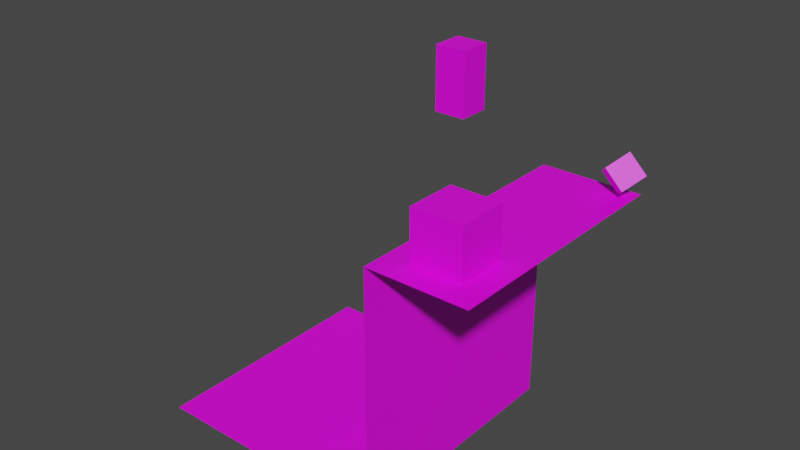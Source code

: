 # Source: mall.blend  (saved by Blender 3.3.6; exported with 4.5.12 LTS)
import bpy
from mathutils import Matrix  # noqa: F401  (used for matrix-valued properties, if any)

bpy.ops.wm.read_factory_settings(use_empty=True)
scene = bpy.context.scene
scene.name = 'Scene'

# ---- collections
col_collection = bpy.data.collections.new('Collection'); scene.collection.children.link(col_collection)

# ---- images (referenced by path relative to the original .blend; pixels are not part of the script)
import os
ASSET_DIR = os.environ.get("B2B_ASSET_DIR", "")  # directory of the original .blend (textures are referenced by path, not embedded)
HERE = os.path.dirname(os.path.abspath(__file__))  # packed textures are extracted next to this script under _unpacked/

def load_image(name, relpath, width, height, colorspace="sRGB"):
    """Load a texture the original file referenced (path relative to the .blend, or extracted next to this script)."""
    p = next((c for c in (os.path.join(HERE, relpath), os.path.join(ASSET_DIR, relpath)) if relpath and os.path.exists(c)), "")
    if p:
        img = bpy.data.images.load(p, check_existing=True)
        img.name = name
    else:  # same state as the original file: an image datablock whose file is absent (Cycles renders it pink)
        img = bpy.data.images.new(name, width, height)
        img.source = "FILE"
        img.filepath = "//" + (relpath or name)
    img.colorspace_settings.name = colorspace
    return img
img_floor_tiles_02_diff_1k_jpg = load_image('floor_tiles_02_diff_1k.jpg', 'floor_tiles_02_diff_1k.jpg', 1024, 1024, 'sRGB')
img_tiles107_1k_color_jpg = load_image('Tiles107_1K_Color.jpg', 'Tiles107_1K_Color.jpg', 1024, 1024, 'sRGB')
img_spawn_png = load_image('spawn.png', 'spawn.png', 1024, 1024, 'sRGB')

# ---- materials (node trees are filled in below, after node groups)
mat_tile = bpy.data.materials.new('tile')
mat_tile.use_transparent_shadow = False
mat_white_tiles = bpy.data.materials.new('white_tiles')
mat_white_tiles.use_transparent_shadow = False
mat_spawn = bpy.data.materials.new('spawn')
mat_spawn.use_transparent_shadow = False

# ---- material node trees
mat_tile.use_nodes = True; mat_tile.node_tree.nodes.clear()
_N = mat_tile.node_tree.nodes; _L = mat_tile.node_tree.links
n0 = _N.new('ShaderNodeOutputMaterial'); n0.name = 'Material Output'; n0.location = (300, 300)
n1 = _N.new('ShaderNodeBsdfPrincipled'); n1.name = 'Principled BSDF'; n1.location = (10, 300)
n1.distribution = 'GGX'
n1.subsurface_method = 'RANDOM_WALK_SKIN'
n1.inputs[3].default_value = 1.45
n1.inputs[27].default_value = (0.0, 0.0, 0.0, 1.0)
n1.inputs[28].default_value = 1.0
n2 = _N.new('ShaderNodeTexImage'); n2.name = 'Image Texture'; n2.location = (-280, 280)
n2.image = img_floor_tiles_02_diff_1k_jpg
_L.new(n1.outputs[0], n0.inputs[0])
_L.new(n2.outputs[0], n1.inputs[0])
n0.is_active_output = True
mat_white_tiles.use_nodes = True; mat_white_tiles.node_tree.nodes.clear()
_N = mat_white_tiles.node_tree.nodes; _L = mat_white_tiles.node_tree.links
n0 = _N.new('ShaderNodeOutputMaterial'); n0.name = 'Material Output'; n0.location = (300, 300)
n1 = _N.new('ShaderNodeBsdfPrincipled'); n1.name = 'Principled BSDF'; n1.location = (10, 300)
n1.distribution = 'GGX'
n1.subsurface_method = 'RANDOM_WALK_SKIN'
n1.inputs[3].default_value = 1.45
n1.inputs[27].default_value = (0.0, 0.0, 0.0, 1.0)
n1.inputs[28].default_value = 1.0
n2 = _N.new('ShaderNodeTexImage'); n2.name = 'Image Texture'; n2.location = (-280, 280)
n2.image = img_tiles107_1k_color_jpg
_L.new(n1.outputs[0], n0.inputs[0])
_L.new(n2.outputs[0], n1.inputs[0])
n0.is_active_output = True
mat_spawn.use_nodes = True; mat_spawn.node_tree.nodes.clear()
_N = mat_spawn.node_tree.nodes; _L = mat_spawn.node_tree.links
n0 = _N.new('ShaderNodeBsdfPrincipled'); n0.name = 'Principled BSDF'; n0.location = (10, 300)
n0.distribution = 'GGX'
n0.subsurface_method = 'RANDOM_WALK_SKIN'
n0.inputs[3].default_value = 1.45
n0.inputs[27].default_value = (0.0, 0.0, 0.0, 1.0)
n0.inputs[28].default_value = 1.0
n1 = _N.new('ShaderNodeOutputMaterial'); n1.name = 'Material Output'; n1.location = (300, 300)
n2 = _N.new('ShaderNodeTexImage'); n2.name = 'Image Texture'; n2.location = (-280, 280)
n2.image = img_spawn_png
_L.new(n0.outputs[0], n1.inputs[0])
_L.new(n2.outputs[0], n0.inputs[0])
n1.is_active_output = True

# ---- world
world_world = bpy.data.worlds.new('World'); scene.world = world_world
world_world.use_nodes = True; world_world.node_tree.nodes.clear()
_N = world_world.node_tree.nodes; _L = world_world.node_tree.links
n0 = _N.new('ShaderNodeOutputWorld'); n0.name = 'World Output'; n0.location = (300, 300)
n1 = _N.new('ShaderNodeBackground'); n1.name = 'Background'; n1.location = (10, 300)
n1.inputs[0].default_value = (0.05088, 0.05088, 0.05088, 1.0)
_L.new(n1.outputs[0], n0.inputs[0])
n0.is_active_output = True
world_world.color = (0.05088, 0.05088, 0.05088)
world_world.use_sun_shadow = False
world_world.sun_shadow_jitter_overblur = 0.0

# ---- meshes
me_plane = bpy.data.meshes.new('Plane')
me_plane.from_pydata([(-1.0, -1.0, 0.0), (1.0, -1.0, 0.0), (-1.0, 1.0, 0.0), (1.0, 1.0, 0.0)], [], [(0, 1, 3, 2)])
_uv = me_plane.uv_layers.new(name='UVMap')
_uv.uv.foreach_set('vector', [0.9999, 3.0, 9.999e-05, 3.0, 0.0001, -2.0, 0.9999, -1.999])
me_plane.materials.append(mat_tile)
me_plane.update()
me_cube = bpy.data.meshes.new('Cube')
me_cube.from_pydata([(-1.0, -1.0, -1.0), (-1.0, -1.0, 1.0), (-1.0, 1.0, -1.0), (-1.0, 1.0, 1.0), (1.0, -1.0, -1.0), (1.0, -1.0, 1.0), (1.0, 1.0, -1.0), (1.0, 1.0, 1.0)], [], [(0, 1, 3, 2), (2, 3, 7, 6), (6, 7, 5, 4), (4, 5, 1, 0), (2, 6, 4, 0), (7, 3, 1, 5)])
_uv = me_cube.uv_layers.new(name='UVMap')
_uv.uv.foreach_set('vector', [-0.75, -4.5, 1.75, -4.5, 1.75, -2.0, -0.75, -2.0, -0.75, -2.0, 1.75, -2.0, 1.75, 0.5, -0.75, 0.5, -0.75, 0.5, 1.75, 0.5, 1.75, 3.0, -0.75, 3.0, -0.75, 3.0, 1.75, 3.0, 1.75, 5.5, -0.75, 5.5, -3.25, 0.5, -0.75, 0.5, -0.75, 3.0, -3.25, 3.0, 1.75, 0.5, 4.25, 0.5, 4.25, 3.0, 1.75, 3.0])
me_cube.materials.append(mat_white_tiles)
me_cube.update()
me_cube_001 = bpy.data.meshes.new('Cube.001')
me_cube_001.from_pydata([(-1.0, 0.5619, -1.0), (-1.0, 0.5619, 1.0), (-1.0, 2.562, -1.0), (-1.0, 2.562, 1.0), (1.0, 0.5619, -1.0), (1.0, 0.5619, 1.0), (1.0, 2.562, -1.0), (1.0, 2.562, 1.0)], [], [(0, 1, 3, 2), (2, 3, 7, 6), (6, 7, 5, 4), (4, 5, 1, 0), (2, 6, 4, 0), (7, 3, 1, 5)])
_uv = me_cube_001.uv_layers.new(name='UVMap')
_uv.uv.foreach_set('vector', [0.375, 0.0, 0.625, 0.0, 0.625, 0.25, 0.375, 0.25, 0.375, 0.25, 0.625, 0.25, 0.625, 0.5, 0.375, 0.5, 0.375, 0.5, 0.625, 0.5, 0.625, 0.75, 0.375, 0.75, 0.375, 0.75, 0.625, 0.75, 0.625, 1.0, 0.375, 1.0, 0.125, 0.5, 0.375, 0.5, 0.375, 0.75, 0.125, 0.75, 0.625, 0.5, 0.875, 0.5, 0.875, 0.75, 0.625, 0.75])
me_cube_001.materials.append(mat_spawn)
me_cube_001.update()
me_cube_002 = bpy.data.meshes.new('Cube.002')
me_cube_002.from_pydata([(-1.0, -1.0, -1.0), (-1.0, -1.0, 1.0), (-1.0, 1.0, -1.0), (-1.0, 1.0, 1.0), (1.0, -1.0, -1.0), (1.0, -1.0, 1.0), (1.0, 1.0, -1.0), (1.0, 1.0, 1.0)], [], [(0, 1, 3, 2), (2, 3, 7, 6), (6, 7, 5, 4), (4, 5, 1, 0), (2, 6, 4, 0), (7, 3, 1, 5)])
_uv = me_cube_002.uv_layers.new(name='UVMap')
_uv.uv.foreach_set('vector', [0.375, 0.0, 0.625, 0.0, 0.625, 0.25, 0.375, 0.25, 0.375, 0.25, 0.625, 0.25, 0.625, 0.5, 0.375, 0.5, 0.375, 0.5, 0.625, 0.5, 0.625, 0.75, 0.375, 0.75, 0.375, 0.75, 0.625, 0.75, 0.625, 1.0, 0.375, 1.0, 0.125, 0.5, 0.375, 0.5, 0.375, 0.75, 0.125, 0.75, 0.625, 0.5, 0.875, 0.5, 0.875, 0.75, 0.625, 0.75])
me_cube_002.materials.append(mat_white_tiles)
me_cube_002.update()
me_plane_001 = bpy.data.meshes.new('Plane.001')
me_plane_001.from_pydata([(-1.0, -1.0, 0.0), (1.0, -1.0, 0.0), (-1.0, 1.0, 0.0), (1.0, 1.0, 0.0)], [], [(0, 1, 3, 2)])
_uv = me_plane_001.uv_layers.new(name='UVMap')
_uv.uv.foreach_set('vector', [-2.0, -2.0, 3.0, -2.0, 3.0, 3.0, -2.0, 3.0])
me_plane_001.materials.append(mat_tile)
me_plane_001.update()
me_plane_002 = bpy.data.meshes.new('Plane.002')
me_plane_002.from_pydata([(-1.0, -1.0, 0.0), (1.0, -1.0, 0.0), (-1.0, 1.0, 0.0), (1.0, 1.0, 0.0)], [], [(0, 1, 3, 2)])
_uv = me_plane_002.uv_layers.new(name='UVMap')
_uv.uv.foreach_set('vector', [2.999, 3.0, -1.999, 3.0, -1.999, -2.0, 2.999, -1.999])
me_plane_002.materials.append(mat_white_tiles)
me_plane_002.update()

# ---- objects
ob_plane = bpy.data.objects.new('Plane', me_plane)
ob_cube = bpy.data.objects.new('Cube', me_cube)
ob_cube_001 = bpy.data.objects.new('Cube.001', me_cube_001)
ob_cube_002 = bpy.data.objects.new('Cube.002', me_cube_002)
ob_plane_001 = bpy.data.objects.new('Plane.001', me_plane_001)
ob_plane_002 = bpy.data.objects.new('Plane.002', me_plane_002)

# ---- transforms, parenting, visibility, modifiers, constraints
ob_plane.location = (0.0, 0.0, 0.0)
ob_plane.scale = (2.0, 5.0, 1.0)
ob_cube.location = (0.0, -3.0, 1.0)
ob_cube_001.location = (0.0, -3.75, 6.0)
ob_cube_001.scale = (0.5, 0.5, 1.0)
ob_cube_002.location = (1.519, 4.533, 0.8298)
ob_cube_002.rotation_euler = (0.7854, 0.7854, -5.731e-10)
ob_cube_002.scale = (0.5, 0.5, 0.5)
ob_plane_001.location = (-7.0, 0.0, -10.0)
ob_plane_001.scale = (5.0, 5.0, 1.0)
ob_plane_002.location = (-2.0, 0.0, -5.0)
ob_plane_002.rotation_euler = (0.0, -1.571, 0.0)
ob_plane_002.scale = (5.0, 5.0, 1.0)

# ---- collection membership
col_collection.objects.link(ob_plane)
col_collection.objects.link(ob_cube)
col_collection.objects.link(ob_cube_001)
col_collection.objects.link(ob_cube_002)
col_collection.objects.link(ob_plane_001)
col_collection.objects.link(ob_plane_002)

# ---- scene / render settings (as saved in the file)
scene.frame_start = 1; scene.frame_end = 250; scene.frame_set(1)
scene.render.engine = 'BLENDER_EEVEE_NEXT'
scene.cycles.sampling_pattern = 'TABULATED_SOBOL'
scene.cycles.use_light_tree = False
scene.view_settings.view_transform = 'Filmic'
bpy.context.view_layer.update()

# ---- added for rendering (the .blend has no active camera and no usable light): camera, sun
cam_auto = bpy.data.cameras.new('AutoCamera')
cam_auto.lens = 50.0
cam_auto.sensor_width = 36.0
cam_auto.clip_end = 1000.0
ob_auto_camera = bpy.data.objects.new('AutoCamera', cam_auto)
scene.collection.objects.link(ob_auto_camera)
ob_auto_camera.location = (17.8575, -27.0855, 16.6371)
ob_auto_camera.rotation_euler = (1.09748, -7.21219e-08, 0.694738)
scene.camera = ob_auto_camera
light_auto_sun = bpy.data.lights.new('AutoSun', 'SUN')
light_auto_sun.energy = 3.0
light_auto_sun.angle = 0.0523599
ob_auto_sun = bpy.data.objects.new('AutoSun', light_auto_sun)
scene.collection.objects.link(ob_auto_sun)
ob_auto_sun.rotation_euler = (0.872665, 0.174533, 0.523599)
bpy.context.view_layer.update()

